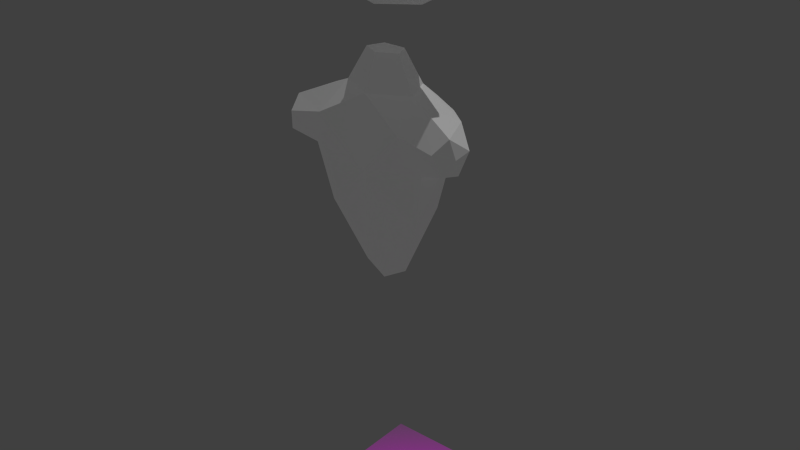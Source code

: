 # Source: avatar.blend  (saved by Blender 2.83.19; exported with 4.5.12 LTS)
import bpy
from mathutils import Matrix  # noqa: F401  (used for matrix-valued properties, if any)

bpy.ops.wm.read_factory_settings(use_empty=True)
scene = bpy.context.scene
scene.name = 'Scene'

# ---- images (referenced by path relative to the original .blend; pixels are not part of the script)
import os
ASSET_DIR = os.environ.get("B2B_ASSET_DIR", "")  # directory of the original .blend (textures are referenced by path, not embedded)
HERE = os.path.dirname(os.path.abspath(__file__))  # packed textures are extracted next to this script under _unpacked/

def load_image(name, relpath, width, height, colorspace="sRGB"):
    """Load a texture the original file referenced (path relative to the .blend, or extracted next to this script)."""
    p = next((c for c in (os.path.join(HERE, relpath), os.path.join(ASSET_DIR, relpath)) if relpath and os.path.exists(c)), "")
    if p:
        img = bpy.data.images.load(p, check_existing=True)
        img.name = name
    else:  # same state as the original file: an image datablock whose file is absent (Cycles renders it pink)
        img = bpy.data.images.new(name, width, height)
        img.source = "FILE"
        img.filepath = "//" + (relpath or name)
    img.colorspace_settings.name = colorspace
    return img
img_shadow_png = load_image('shadow.png', 'shadow.png', 1024, 1024, 'sRGB')

# ---- materials (node trees are filled in below, after node groups)
mat_basematerial = bpy.data.materials.new('BaseMaterial')
mat_basematerial.alpha_threshold = 0.0
mat_basematerial.use_transparent_shadow = False
mat_basematerial.diffuse_color = (1.0, 1.0, 1.0, 1.0)
mat_basematerial.roughness = 0.5
mat_hmdmaterial = bpy.data.materials.new('HMDMaterial')
mat_hmdmaterial.alpha_threshold = 0.0
mat_hmdmaterial.use_transparent_shadow = False
mat_hmdmaterial.diffuse_color = (0.1025, 0.1025, 0.1025, 1.0)
mat_hmdmaterial.roughness = 0.5
mat_shadowmaterial = bpy.data.materials.new('ShadowMaterial')
mat_shadowmaterial.alpha_threshold = 0.0
mat_shadowmaterial.use_transparent_shadow = False
mat_shadowmaterial.roughness = 0.5

# ---- material node trees
mat_basematerial.use_nodes = True; mat_basematerial.node_tree.nodes.clear()
_N = mat_basematerial.node_tree.nodes; _L = mat_basematerial.node_tree.links
n0 = _N.new('ShaderNodeBsdfPrincipled'); n0.name = 'Principled BSDF'; n0.location = (10, 300)
n0.distribution = 'GGX'
n0.subsurface_method = 'BURLEY'
n0.inputs[3].default_value = 1.45
n0.inputs[27].default_value = (0.05088, 0.05088, 0.05088, 1.0)
n0.inputs[28].default_value = 1.0
n1 = _N.new('ShaderNodeOutputMaterial'); n1.name = 'Material Output'; n1.location = (300, 300)
_L.new(n0.outputs[0], n1.inputs[0])
n1.is_active_output = True
mat_shadowmaterial.use_nodes = True; mat_shadowmaterial.node_tree.nodes.clear()
_N = mat_shadowmaterial.node_tree.nodes; _L = mat_shadowmaterial.node_tree.links
n0 = _N.new('ShaderNodeTexImage'); n0.name = 'Image Texture'; n0.location = (84, 94)
n0.image = img_shadow_png
n0.extension = 'CLIP'
n1 = _N.new('ShaderNodeOutputMaterial'); n1.name = 'Material Output'; n1.location = (1013, 249)
n2 = _N.new('ShaderNodeBsdfPrincipled'); n2.name = 'Principled BSDF'; n2.location = (624, 328)
n2.distribution = 'GGX'
n2.subsurface_method = 'BURLEY'
n2.inputs[3].default_value = 1.45
n2.inputs[27].default_value = (0.0, 0.0, 0.0, 1.0)
n2.inputs[28].default_value = 1.0
_L.new(n2.outputs[0], n1.inputs[0])
_L.new(n0.outputs[1], n2.inputs[4])
_L.new(n0.outputs[0], n2.inputs[0])
n1.is_active_output = True

# ---- world
world_world = bpy.data.worlds.new('World'); scene.world = world_world
world_world.color = (0.05088, 0.05088, 0.05088)
world_world.use_sun_shadow = False
world_world.sun_shadow_jitter_overblur = 0.0
world_world.cycles.sampling_method = 'NONE'
world_world.cycles.sample_map_resolution = 256

# ---- lights
light_sun = bpy.data.lights.new('Sun', 'SUN')
light_sun.transmission_factor = 0.0
light_sun.energy = 1.0
light_sun.shadow_soft_size = 0.125

# ---- meshes
me_bodygeom = bpy.data.meshes.new('BodyGeom')
me_bodygeom.from_pydata([(-0.02555, -0.1699, -0.573), (-0.139, -0.1002, -0.3515), (-0.02555, -0.1607, -0.3515), (-0.09569, -0.002123, -0.3515), (0.04459, -0.002123, -0.3515), (0.08794, -0.1002, -0.3515), (-0.08172, -0.08647, -0.25), (-0.02555, -0.1165, -0.25), (-0.06026, -0.03795, -0.25), (0.009164, -0.03795, -0.25), (0.03062, -0.08647, -0.25), (-0.1628, -0.1924, -0.4277), (-0.1724, -0.1081, -0.365), (-0.2293, -0.004804, -0.4277), (0.1117, -0.1924, -0.4277), (0.1782, -0.004804, -0.4277), (0.1213, -0.1081, -0.365), (-0.0654, 0.0893, -0.4277), (-0.1364, 0.02149, -0.6745), (-0.1627, 0.04971, -0.4277), (-0.1233, 0.02602, -0.3867), (0.08618, 0.02148, -0.6746), (0.0143, 0.0893, -0.4277), (0.0722, 0.02602, -0.3867), (0.1116, 0.04971, -0.4277), (-0.1628, -0.1924, -0.4277), (-0.1724, -0.1081, -0.365), (-0.2293, -0.004804, -0.4277), (0.1213, -0.1081, -0.365), (0.1117, -0.1924, -0.4277), (0.1782, -0.004804, -0.4277), (0.1213, -0.1081, -0.365), (0.1117, -0.1924, -0.4277), (0.1782, -0.004804, -0.4277), (0.241, -0.1388, -0.4192), (0.2227, -0.1894, -0.4526), (0.2602, -0.0768, -0.4663), (-0.2738, -0.1895, -0.4531), (-0.2921, -0.1389, -0.4197), (-0.3113, -0.07688, -0.4667), (-0.2122, -0.1525, -0.5413), (-0.2328, -0.09864, -0.5464), (-0.2328, -0.09867, -0.5465), (-0.1758, -0.1311, -0.7155), (-0.2122, -0.1525, -0.5413), (0.183, -0.09869, -0.5468), (0.1623, -0.1524, -0.5418), (0.1624, -0.1524, -0.5419), (0.1624, -0.1524, -0.5419), (0.127, -0.1311, -0.716), (0.183, -0.09871, -0.5468), (0.183, -0.09871, -0.5468), (0.2409, -0.1706, -0.5161), (0.2581, -0.1197, -0.5234), (-0.3088, -0.1196, -0.5234), (-0.2915, -0.1708, -0.5159), (-0.005767, -0.1092, -0.9227), (-0.07951, -0.09699, -0.8922), (-0.03375, -0.03011, -0.8733), (0.02171, -0.02933, -0.871), (0.06439, -0.09889, -0.8833), (-0.3125, -0.137, -0.4736), (0.2615, -0.137, -0.4733), (0.1258, -0.03499, -0.6873), (-0.165, -0.03617, -0.6934), (-0.02031, 0.05769, -0.6463)], [], [(11, 2, 1), (1, 12, 11), (12, 1, 3), (43, 42, 64), (5, 4, 9, 10), (23, 22, 4), (23, 4, 15), (51, 50, 15, 30), (14, 5, 2), (3, 1, 6, 8), (2, 5, 10, 7), (4, 3, 8, 9), (1, 2, 7, 6), (7, 9, 8), (8, 6, 7), (7, 10, 9), (11, 12, 26, 25), (40, 25, 37, 55), (27, 41, 54, 39), (24, 21, 22), (23, 24, 22), (59, 58, 65), (13, 42, 41, 27), (30, 28, 31, 33), (16, 14, 29, 28), (12, 13, 27, 26), (15, 16, 28, 30), (45, 51, 30, 33), (32, 46, 52, 35), (45, 33, 36, 53), (29, 47, 46, 32), (28, 29, 32, 31), (35, 52, 62), (31, 32, 35, 34), (33, 31, 34, 36), (43, 57, 0), (25, 26, 38, 37), (26, 27, 39, 38), (14, 48, 47, 29), (40, 41, 42, 43, 44), (45, 46, 47, 48, 49, 50, 51), (40, 55, 54, 41), (52, 46, 45, 53), (40, 44, 11, 25), (32, 0, 48), (60, 56, 59), (57, 58, 56), (58, 59, 56), (18, 19, 17), (20, 17, 19), (37, 38, 61), (38, 39, 61), (39, 54, 61), (54, 55, 61), (55, 37, 61), (52, 53, 62), (53, 36, 62), (36, 34, 62), (34, 35, 62), (11, 0, 2), (2, 0, 14), (14, 16, 5), (17, 20, 3), (4, 22, 17, 3), (5, 16, 4), (16, 15, 4), (15, 24, 23), (3, 20, 13), (20, 19, 13), (13, 12, 3), (21, 24, 63), (24, 15, 63), (15, 50, 63), (50, 49, 63), (49, 60, 63), (60, 59, 63), (59, 21, 63), (42, 13, 64), (13, 19, 64), (19, 18, 64), (18, 58, 64), (58, 57, 64), (57, 43, 64), (58, 18, 65), (18, 17, 65), (17, 22, 65), (22, 21, 65), (21, 59, 65), (56, 0, 57), (0, 11, 44), (43, 0, 44), (48, 0, 49), (49, 0, 60), (56, 60, 0)])
me_bodygeom.materials.append(mat_basematerial)
me_bodygeom.use_remesh_preserve_volume = False
me_bodygeom.use_remesh_preserve_attributes = False
me_bodygeom.use_mirror_x = True
me_bodygeom.use_mirror_y = True
me_bodygeom.update()
me_headgeom = bpy.data.meshes.new('HeadGeom')
me_headgeom.from_pydata([(-1.874e-09, -0.04462, 0.1284), (0.1039, -0.1877, 0.05743), (0.1682, 0.01002, 0.05743), (-1.49e-08, 0.1322, 0.05743), (-0.1682, 0.01002, 0.05743), (-0.1039, -0.1877, 0.05743), (0.1682, -0.09926, -0.05743), (0.1039, 0.09843, -0.05743), (-0.1039, 0.09843, -0.05743), (-0.1682, -0.09926, -0.05743), (1.49e-08, -0.2214, -0.05743), (-1.874e-09, -0.04462, -0.1284), (0.09885, -0.01251, 0.1092), (0.06109, -0.1287, 0.1092), (0.1599, -0.09659, 0.06752), (1.49e-08, -0.2128, 0.06752), (-0.06109, -0.1287, 0.1092), (-7.451e-09, 0.05931, 0.1092), (0.09885, 0.09143, 0.06752), (-0.09885, -0.01251, 0.1092), (-0.09885, 0.09143, 0.06752), (-0.1599, -0.09659, 0.06752), (0.06109, -0.2326, 1.013e-06), (-0.06109, -0.2326, 1.013e-06), (0.1243, -0.04462, 1.013e-06), (0.1599, -0.1608, 1.028e-06), (0.06109, 0.1434, 9.984e-07), (0.1599, 0.07158, 1.013e-06), (-0.1599, 0.07158, 1.013e-06), (-0.06109, 0.1434, 9.984e-07), (-0.1599, -0.1608, 1.028e-06), (-0.1243, -0.04462, 1.013e-06), (0.09885, -0.1807, -0.06751), (0.1599, 0.007343, -0.06751), (-1.49e-08, 0.1235, -0.06751), (-0.1599, 0.007343, -0.06751), (-0.09885, -0.1807, -0.06751), (0.09885, -0.07674, -0.1092), (7.451e-09, -0.1486, -0.1092), (0.06109, 0.03946, -0.1092), (-0.06109, 0.03946, -0.1092), (-0.09885, -0.07674, -0.1092)], [], [(0, 13, 12), (1, 13, 15), (0, 12, 17), (0, 17, 19), (0, 19, 16), (1, 15, 22), (2, 14, 24), (3, 18, 26), (4, 20, 28), (5, 21, 30), (1, 22, 25), (2, 24, 27), (3, 26, 29), (4, 28, 31), (5, 30, 23), (6, 32, 37), (7, 33, 39), (8, 34, 40), (9, 35, 41), (10, 36, 38), (38, 41, 11), (38, 36, 41), (36, 9, 41), (41, 40, 11), (41, 35, 40), (35, 8, 40), (40, 39, 11), (40, 34, 39), (34, 7, 39), (39, 37, 11), (39, 33, 37), (33, 6, 37), (37, 38, 11), (37, 32, 38), (32, 10, 38), (23, 36, 10), (23, 30, 36), (30, 9, 36), (31, 35, 9), (31, 28, 35), (28, 8, 35), (29, 34, 8), (29, 26, 34), (26, 7, 34), (27, 33, 7), (27, 24, 33), (24, 6, 33), (25, 32, 6), (25, 22, 32), (22, 10, 32), (30, 31, 9), (30, 21, 31), (21, 4, 31), (28, 29, 8), (28, 20, 29), (20, 3, 29), (26, 27, 7), (26, 18, 27), (18, 2, 27), (24, 25, 6), (24, 14, 25), (14, 1, 25), (22, 23, 10), (22, 15, 23), (15, 5, 23), (16, 21, 5), (16, 19, 21), (19, 4, 21), (19, 20, 4), (19, 17, 20), (17, 3, 20), (17, 18, 3), (17, 12, 18), (12, 2, 18), (15, 16, 5), (15, 13, 16), (13, 0, 16), (12, 14, 2), (12, 13, 14), (13, 1, 14)])
me_headgeom.materials.append(mat_basematerial)
me_headgeom.use_remesh_preserve_volume = False
me_headgeom.use_remesh_preserve_attributes = False
me_headgeom.use_mirror_vertex_groups = False
me_headgeom.update()
me_hmdgeom = bpy.data.meshes.new('HMDGeom')
me_hmdgeom.from_pydata([(0.1173, 0.355, 0.07522), (0.1305, 0.355, 0.06197), (0.1173, 0.3683, 0.06197), (0.1173, 0.3683, -0.07881), (0.1305, 0.355, -0.07881), (0.1173, 0.355, -0.09206), (-0.1173, 0.3683, 0.06197), (-0.1305, 0.355, 0.06197), (-0.1173, 0.355, 0.07522), (-0.1173, 0.355, -0.09206), (-0.1305, 0.355, -0.07881), (-0.1173, 0.3683, -0.07881), (0.1179, 0.2382, 0.06272), (0.1305, 0.2484, 0.06197), (0.1173, 0.2477, 0.07522), (0.1173, 0.2477, -0.09206), (0.1305, 0.2484, -0.07881), (0.1179, 0.2382, -0.07956), (-0.1305, 0.2484, 0.06197), (-0.1179, 0.2382, 0.06272), (-0.1173, 0.2477, 0.07522), (-0.1173, 0.2477, -0.09206), (-0.1179, 0.2382, -0.07956), (-0.1305, 0.2484, -0.07881), (0.1173, 0.3683, -0.02167), (0.1173, 0.3683, 0.004825), (0.1305, 0.355, 0.004825), (0.1305, 0.355, -0.02167), (-0.01325, 0.3683, -0.07881), (0.01325, 0.3683, -0.07881), (0.01325, 0.355, -0.09206), (-0.01325, 0.355, -0.09206), (-0.1173, 0.3683, 0.004825), (-0.1173, 0.3683, -0.02167), (-0.1305, 0.355, -0.02167), (-0.1305, 0.355, 0.004825), (0.01325, 0.3683, 0.06197), (-0.01325, 0.3683, 0.06197), (-0.01325, 0.355, 0.07522), (0.01325, 0.355, 0.07522), (-0.1305, 0.2856, -0.07881), (-0.1305, 0.3121, -0.07881), (-0.1173, 0.3121, -0.09206), (-0.1173, 0.2856, -0.09206), (-0.1305, 0.2695, 0.004825), (-0.1305, 0.2695, -0.02167), (-0.1173, 0.2569, -0.02086), (-0.1173, 0.2569, 0.004014), (-0.1305, 0.3121, 0.06197), (-0.1305, 0.2856, 0.06197), (-0.1173, 0.2856, 0.07522), (-0.1173, 0.3121, 0.07522), (0.01258, 0.2682, -0.07881), (-0.01258, 0.2682, -0.07881), (-0.01325, 0.2819, -0.09206), (0.01325, 0.2819, -0.09206), (0.1173, 0.2569, 0.004014), (0.1173, 0.2569, -0.02086), (0.1305, 0.2695, -0.02167), (0.1305, 0.2695, 0.004825), (-0.01258, 0.2682, 0.06197), (0.01258, 0.2682, 0.06197), (0.01325, 0.2819, 0.07522), (-0.01325, 0.2819, 0.07522), (0.1305, 0.3121, -0.07881), (0.1305, 0.2856, -0.07881), (0.1173, 0.2856, -0.09206), (0.1173, 0.3121, -0.09206), (0.1305, 0.2856, 0.06197), (0.1305, 0.3121, 0.06197), (0.1173, 0.3121, 0.07522), (0.1173, 0.2856, 0.07522), (-0.01325, 0.3121, -0.09206), (0.01325, 0.3121, -0.09206), (0.01325, 0.2856, -0.09206), (-0.01325, 0.2856, -0.09206), (-0.01325, 0.2856, 0.07522), (0.01325, 0.2856, 0.07522), (0.01325, 0.3121, 0.07522), (-0.01325, 0.3121, 0.07522), (0.1305, 0.3121, 0.004825), (0.1305, 0.2856, 0.004825), (0.1305, 0.2856, -0.02167), (0.1305, 0.3121, -0.02167), (-0.1305, 0.2856, 0.004825), (-0.1305, 0.3121, 0.004825), (-0.1305, 0.3121, -0.02167), (-0.1305, 0.2856, -0.02167), (-0.01325, 0.3683, 0.004825), (0.01325, 0.3683, 0.004825), (0.01325, 0.3683, -0.02167), (-0.01325, 0.3683, -0.02167)], [], [(72, 42, 9, 31), (54, 21, 43, 75), (15, 55, 74, 66), (64, 4, 27, 83), (84, 44, 18, 49), (28, 11, 33, 91), (3, 29, 90, 24), (40, 23, 45, 87), (25, 89, 36, 2), (88, 32, 6, 37), (71, 77, 62, 14), (67, 73, 30, 5), (76, 50, 20, 63), (16, 65, 82, 58), (38, 8, 51, 79), (59, 81, 68, 13), (80, 26, 1, 69), (35, 85, 48, 7), (10, 41, 86, 34), (0, 1, 2), (3, 4, 5), (6, 7, 8), (9, 10, 11), (12, 13, 14), (15, 16, 17), (18, 19, 20), (21, 22, 23), (24, 25, 26, 27), (28, 29, 30, 31), (32, 33, 34, 35), (36, 37, 38, 39), (40, 41, 42, 43), (44, 45, 46, 47), (48, 49, 50, 51), (52, 53, 54, 55), (56, 57, 58, 59), (60, 61, 62, 63), (64, 65, 66, 67), (68, 69, 70, 71), (72, 73, 74, 75), (76, 77, 78, 79), (80, 81, 82, 83), (84, 85, 86, 87), (88, 89, 90, 91), (27, 4, 3, 24), (31, 9, 11, 28), (35, 7, 6, 32), (39, 0, 2, 36), (43, 21, 23, 40), (47, 19, 18, 44), (51, 8, 7, 48), (55, 15, 17, 52), (59, 13, 12, 56), (63, 20, 19, 60), (67, 5, 4, 64), (71, 14, 13, 68), (1, 26, 25, 2), (5, 30, 29, 3), (10, 34, 33, 11), (8, 38, 37, 6), (9, 42, 41, 10), (22, 46, 45, 23), (20, 50, 49, 18), (21, 54, 53, 22), (16, 58, 57, 17), (14, 62, 61, 12), (15, 66, 65, 16), (0, 70, 69, 1), (72, 31, 30, 73), (54, 75, 74, 55), (73, 67, 66, 74), (42, 72, 75, 43), (76, 63, 62, 77), (38, 79, 78, 39), (77, 71, 70, 78), (50, 76, 79, 51), (80, 69, 68, 81), (64, 83, 82, 65), (81, 59, 58, 82), (26, 80, 83, 27), (84, 49, 48, 85), (40, 87, 86, 41), (85, 35, 34, 86), (44, 84, 87, 45), (88, 37, 36, 89), (28, 91, 90, 29), (89, 25, 24, 90), (32, 88, 91, 33), (0, 39, 78, 70)])
_uv = me_hmdgeom.uv_layers.new(name='UVMap')
_uv.uv.foreach_set('vector', [0.0, 0.0, 0.0, 0.0, 0.0, 0.0, 0.0, 0.0, 0.0, 0.0, 0.0, 0.0, 0.0, 0.0, 0.0, 0.0, 0.0, 0.0, 0.0, 0.0, 0.0, 0.0, 0.0, 0.0, 0.0, 0.0, 0.0, 0.0, 0.0, 0.0, 0.0, 0.0, 0.0, 0.0, 0.0, 0.0, 0.0, 0.0, 0.0, 0.0, 0.5547, 0.003906, 0.9961, 0.003906, 0.9961, 0.4062, 0.5547, 0.4062, 0.003906, 0.003906, 0.4453, 0.003906, 0.4453, 0.4062, 0.003906, 0.4062, 0.0, 0.0, 0.0, 0.0, 0.0, 0.0, 0.0, 0.0, 0.003906, 0.5977, 0.4453, 0.5977, 0.4453, 1.0, 0.003906, 1.0, 0.5547, 0.5977, 0.9961, 0.5977, 0.9961, 1.0, 0.5547, 1.0, 0.0, 0.0, 0.0, 0.0, 0.0, 0.0, 0.0, 0.0, 0.0, 0.0, 0.0, 0.0, 0.0, 0.0, 0.0, 0.0, 0.0, 0.0, 0.0, 0.0, 0.0, 0.0, 0.0, 0.0, 0.0, 0.0, 0.0, 0.0, 0.0, 0.0, 0.0, 0.0, 0.0, 0.0, 0.0, 0.0, 0.0, 0.0, 0.0, 0.0, 0.0, 0.0, 0.0, 0.0, 0.0, 0.0, 0.0, 0.0, 0.0, 0.0, 0.0, 0.0, 0.0, 0.0, 0.0, 0.0, 0.0, 0.0, 0.0, 0.0, 0.0, 0.0, 0.0, 0.0, 0.0, 0.0, 0.0, 0.0, 0.0, 0.0, 0.0, 0.0, 0.0, 0.0, 0.0, 0.0, 0.0, 0.0, 0.0, 0.0, 0.0, 0.0, 0.0, 0.0, 0.0, 0.0, 0.0, 0.0, 0.0, 0.0, 0.0, 0.0, 0.0, 0.0, 0.0, 0.0, 0.0, 0.0, 0.0, 0.0, 0.0, 0.0, 0.0, 0.0, 0.0, 0.0, 0.0, 0.0, 0.0, 0.0, 0.0, 0.0, 0.0, 0.0, 0.0, 0.0, 0.0, 0.0, 0.0, 0.0, 0.0, 0.0, 0.0, 0.0, 0.0, 0.0, 0.0, 0.0, 0.0, 0.0, 0.0, 0.0, 0.0, 0.0, 0.0, 0.0, 0.0, 0.0, 0.0, 0.0, 0.0, 0.0, 0.0, 0.0, 0.0, 0.0, 0.0, 0.0, 0.0, 0.0, 0.0, 0.0, 0.0, 0.0, 0.0, 0.0, 0.0, 0.0, 0.0, 0.0, 0.0, 0.0, 0.0, 0.0, 0.0, 0.0, 0.0, 0.0, 0.0, 0.0, 0.0, 0.0, 0.0, 0.0, 0.0, 0.0, 0.0, 0.0, 0.0, 0.0, 0.0, 0.0, 0.0, 0.0, 0.0, 0.0, 0.0, 0.0, 0.0, 0.0, 0.0, 0.0, 0.0, 0.0, 0.0, 0.0, 0.0, 0.0, 0.0, 0.0, 0.0, 0.0, 0.0, 0.0, 0.0, 0.0, 0.0, 0.0, 0.0, 0.0, 0.0, 0.0, 0.0, 0.0, 0.0, 0.0, 0.0, 0.0, 0.0, 0.0, 0.0, 0.0, 0.0, 0.0, 0.0, 0.0, 0.0, 0.0, 0.0, 0.0, 0.0, 0.0, 0.0, 0.0, 0.0, 0.0, 0.0, 0.0, 0.0, 0.0, 0.0, 0.0, 0.0, 0.0, 0.0, 0.0, 0.0, 0.0, 0.5547, 0.5977, 0.4453, 0.5977, 0.4453, 0.4062, 0.5547, 0.4062, 0.0, 0.0, 0.0, 0.0, 0.0, 0.0, 0.0, 0.0, 0.0, 0.0, 0.0, 0.0, 0.0, 0.0, 0.0, 0.0, 0.0, 0.0, 0.0, 0.0, 0.0, 0.0, 0.0, 0.0, 0.0, 0.0, 0.0, 0.0, 0.0, 0.0, 0.0, 0.0, 0.0, 0.0, 0.0, 0.0, 0.0, 0.0, 0.0, 0.0, 0.0, 0.0, 0.0, 0.0, 0.0, 0.0, 0.0, 0.0, 0.0, 0.0, 0.0, 0.0, 0.0, 0.0, 0.0, 0.0, 0.0, 0.0, 0.0, 0.0, 0.0, 0.0, 0.0, 0.0, 0.0, 0.0, 0.0, 0.0, 0.0, 0.0, 0.0, 0.0, 0.0, 0.0, 0.0, 0.0, 0.0, 0.0, 0.0, 0.0, 0.0, 0.0, 0.0, 0.0, 0.0, 0.0, 0.0, 0.0, 0.0, 0.0, 0.0, 0.0, 0.0, 0.0, 0.0, 0.0, 0.0, 0.0, 0.0, 0.0, 0.0, 0.0, 0.0, 0.0, 0.0, 0.0, 0.0, 0.0, 0.0, 0.0, 0.0, 0.0, 0.0, 0.0, 0.0, 0.0, 0.0, 0.0, 0.0, 0.0, 0.0, 0.0, 0.0, 0.0, 0.0, 0.0, 0.0, 0.0, 0.0, 0.0, 0.0, 0.0, 0.0, 0.0, 0.0, 0.0, 0.0, 0.0, 0.0, 0.0, 0.0, 0.0, 0.0, 0.0, 0.0, 0.0, 0.0, 0.0, 0.0, 0.0, 0.0, 0.0, 0.0, 0.0, 0.0, 0.0, 0.0, 0.0, 0.0, 0.0, 0.0, 0.0, 0.0, 0.0, 0.0, 0.0, 0.0, 0.0, 0.0, 0.0, 0.0, 0.0, 0.0, 0.0, 0.0, 0.0, 0.0, 0.0, 0.0, 0.0, 0.0, 0.0, 0.0, 0.0, 0.0, 0.0, 0.0, 0.0, 0.0, 0.0, 0.0, 0.0, 0.0, 0.0, 0.0, 0.0, 0.0, 0.0, 0.0, 0.0, 0.0, 0.0, 0.0, 0.0, 0.0, 0.0, 0.0, 0.0, 0.0, 0.0, 0.0, 0.0, 0.0, 0.0, 0.0, 0.0, 0.0, 0.0, 0.0, 0.0, 0.0, 0.0, 0.0, 0.0, 0.0, 0.0, 0.0, 0.0, 0.0, 0.0, 0.0, 0.0, 0.0, 0.0, 0.0, 0.0, 0.0, 0.0, 0.0, 0.0, 0.0, 0.0, 0.0, 0.0, 0.0, 0.0, 0.0, 0.0, 0.0, 0.0, 0.0, 0.0, 0.0, 0.0, 0.0, 0.0, 0.0, 0.0, 0.0, 0.0, 0.0, 0.0, 0.0, 0.0, 0.0, 0.0, 0.0, 0.0, 0.0, 0.0, 0.0, 0.0, 0.0, 0.0, 0.0, 0.0, 0.0, 0.0, 0.0, 0.0, 0.0, 0.0, 0.0, 0.0, 0.0, 0.0, 0.0, 0.0, 0.0, 0.0, 0.0, 0.0, 0.0, 0.0, 0.0, 0.0, 0.0, 0.0, 0.0, 0.0, 0.0, 0.0, 0.0, 0.0, 0.0, 0.0, 0.0, 0.0, 0.0, 0.0, 0.0, 0.0, 0.0, 0.0, 0.0, 0.0, 0.0, 0.0, 0.0, 0.0, 0.5547, 0.5977, 0.5547, 1.0, 0.4453, 1.0, 0.4453, 0.5977, 0.5547, 0.003906, 0.5547, 0.4062, 0.4453, 0.4062, 0.4453, 0.003906, 0.4453, 0.5977, 0.003906, 0.5977, 0.003906, 0.4062, 0.4453, 0.4062, 0.9961, 0.5977, 0.5547, 0.5977, 0.5547, 0.4062, 0.9961, 0.4062, 0.0, 0.0, 0.0, 0.0, 0.0, 0.0, 0.0, 0.0])
me_hmdgeom.materials.append(mat_hmdmaterial)
me_hmdgeom.use_remesh_preserve_volume = False
me_hmdgeom.use_remesh_preserve_attributes = False
me_hmdgeom.use_mirror_vertex_groups = False
me_hmdgeom.update()
me_shadowgeom = bpy.data.meshes.new('ShadowGeom')
me_shadowgeom.from_pydata([(-0.2023, -0.2023, -1.726), (0.2023, -0.2023, -1.726), (-0.2023, 0.2023, -1.726), (0.2023, 0.2023, -1.726)], [], [(1, 2, 0), (1, 3, 2)])
_uv = me_shadowgeom.uv_layers.new(name='UVMap')
_uv.uv.foreach_set('vector', [9.998e-05, 9.998e-05, 0.9999, 0.9999, 0.0001004, 0.9999, 9.998e-05, 9.998e-05, 0.9999, 0.0001004, 0.9999, 0.9999])
me_shadowgeom.materials.append(mat_shadowmaterial)
me_shadowgeom.use_remesh_preserve_volume = False
me_shadowgeom.use_remesh_preserve_attributes = False
me_shadowgeom.use_mirror_vertex_groups = False
me_shadowgeom.update()

# ---- objects
ob_body = bpy.data.objects.new('Body', me_bodygeom)
ob_head = bpy.data.objects.new('Head', me_headgeom)
ob_hmd = bpy.data.objects.new('HMD', me_hmdgeom)
ob_shadow = bpy.data.objects.new('Shadow', me_shadowgeom)
ob_avatar = bpy.data.objects.new('Avatar', None)
ob_sun = bpy.data.objects.new('Sun', light_sun)

# ---- transforms, parenting, visibility, modifiers, constraints
ob_body.parent = ob_avatar
ob_body.matrix_parent_inverse = Matrix(((1.0, -0.0, 0.0, -0.0), (-0.0, 1.0, -0.0, 0.0), (0.0, -0.0, 1.0, -1.726), (-0.0, 0.0, -0.0, 1.0)))
ob_body.location = (0.0, 0.0, 0.0)
ob_body.scale = (1.0, 1.0, 0.9999)
ob_body.lineart.crease_threshold = 0.0
ob_body.use_mesh_mirror_x = True
ob_body.use_mesh_mirror_y = True
ob_head.parent = ob_avatar
ob_head.matrix_parent_inverse = Matrix(((1.0, -0.0, 0.0, -0.0), (-0.0, 1.0, -0.0, 0.0), (0.0, -0.0, 1.0, -1.726), (-0.0, 0.0, -0.0, 1.0)))
ob_head.location = (0.0, 0.0, 0.0)
ob_head.scale = (1.0, 1.0, 1.0)
ob_head.lineart.crease_threshold = 0.0
ob_hmd.parent = ob_head
ob_hmd.location = (0.0, -0.1689, 0.00716)
ob_hmd.scale = (0.9997, 0.9994, 0.9983)
ob_hmd.lineart.crease_threshold = 0.0
ob_shadow.parent = ob_body
ob_shadow.matrix_parent_inverse = Matrix(((1.0, 0.0, 0.0, 0.0), (0.0, 1.0, 0.0, 0.0), (0.0, 0.0, 1.0, 0.0), (0.0, 0.0, 0.0, 1.0)))
ob_shadow.location = (0.0, 0.0, 0.0)
ob_shadow.lineart.crease_threshold = 0.0
ob_avatar.location = (0.0, 0.0, 1.726)
ob_avatar.lineart.crease_threshold = 0.0
ob_sun.location = (-3.871, 4.581, 2.644)
ob_sun.rotation_euler = (-0.5846, -0.3903, -0.4029)
ob_sun.lineart.crease_threshold = 0.0

# ---- collection membership
scene.collection.objects.link(ob_body)
scene.collection.objects.link(ob_head)
scene.collection.objects.link(ob_hmd)
scene.collection.objects.link(ob_shadow)
scene.collection.objects.link(ob_avatar)
scene.collection.objects.link(ob_sun)

# ---- scene / render settings (as saved in the file)
scene.frame_start = 1; scene.frame_end = 250; scene.frame_set(0)
scene.render.engine = 'BLENDER_EEVEE_NEXT'
scene.render.resolution_percentage = 50
scene.render.dither_intensity = 0.0
scene.cycles.use_denoising = False
scene.cycles.samples = 10
scene.cycles.sampling_pattern = 'TABULATED_SOBOL'
scene.cycles.light_sampling_threshold = 0.0
scene.cycles.use_adaptive_sampling = False
scene.cycles.use_light_tree = False
scene.cycles.blur_glossy = 0.0
scene.cycles.pixel_filter_type = 'GAUSSIAN'
scene.cycles.sample_clamp_indirect = 0.0
scene.view_settings.view_transform = 'Standard'
bpy.context.view_layer.update()

# ---- added for rendering (the .blend has no active camera): camera
cam_auto = bpy.data.cameras.new('AutoCamera')
cam_auto.lens = 50.0
cam_auto.sensor_width = 36.0
cam_auto.clip_end = 1000.0
ob_auto_camera = bpy.data.objects.new('AutoCamera', cam_auto)
scene.collection.objects.link(ob_auto_camera)
ob_auto_camera.location = (1.81474, -2.22342, 0.673598)
ob_auto_camera.rotation_euler = (1.09748, -7.21219e-08, 0.694738)
scene.camera = ob_auto_camera
bpy.context.view_layer.update()
